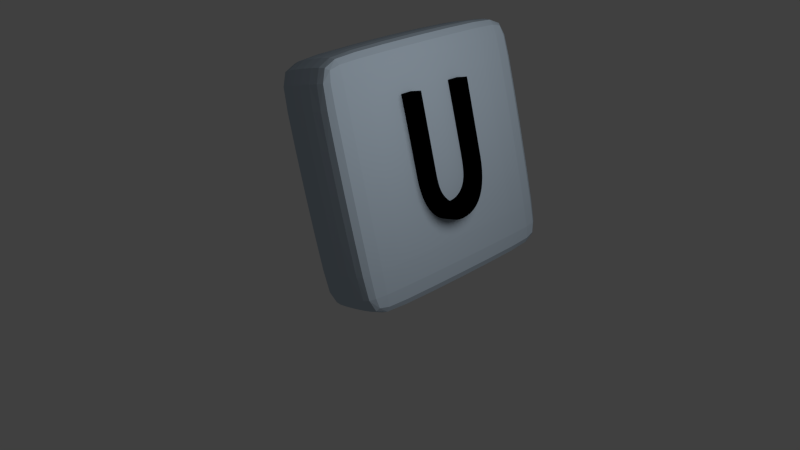 # Source: U.blend  (saved by Blender 2.61.0; exported with 4.5.12 LTS)
import bpy
from mathutils import Matrix  # noqa: F401  (used for matrix-valued properties, if any)

bpy.ops.wm.read_factory_settings(use_empty=True)
scene = bpy.context.scene
scene.name = 'Scene'

# ---- collections
col_collection_1 = bpy.data.collections.new('Collection 1'); scene.collection.children.link(col_collection_1)

# ---- materials (node trees are filled in below, after node groups)
mat_material_001 = bpy.data.materials.new('Material.001')
mat_material_001.alpha_threshold = 0.0
mat_material_001.use_transparent_shadow = False
mat_material_001.diffuse_color = (0.0, 0.0, 0.0, 1.0)
mat_material_001.roughness = 0.5
mat_material_001.line_color = (0.0, 0.0, 0.0, 1.0)
mat_material = bpy.data.materials.new('Material')
mat_material.alpha_threshold = 0.0
mat_material.use_transparent_shadow = False
mat_material.diffuse_color = (0.5, 0.6, 0.7, 1.0)
mat_material.roughness = 0.5
mat_material.line_color = (0.0, 0.0, 0.0, 1.0)

# ---- material node trees

# ---- world
world_world = bpy.data.worlds.new('World'); scene.world = world_world
world_world.color = (0.05088, 0.05088, 0.05088)
world_world.use_sun_shadow = False
world_world.sun_shadow_jitter_overblur = 0.0
world_world.cycles.sampling_method = 'MANUAL'
world_world.cycles.sample_map_resolution = 256

# ---- cameras
cam_camera = bpy.data.cameras.new('Camera')
cam_camera.clip_end = 100.0
cam_camera.lens = 35.0
cam_camera.sensor_width = 32.0
cam_camera.sensor_height = 18.0
cam_camera.ortho_scale = 7.314
cam_camera.dof.focus_distance = 0.0
cam_camera.dof.aperture_fstop = 128.0

# ---- lights
light_lamp = bpy.data.lights.new('Lamp', 'POINT')
light_lamp.transmission_factor = 0.0
light_lamp.cutoff_distance = 30.0
light_lamp.energy = 100.0
light_lamp.shadow_buffer_clip_start = 1.001
light_lamp.shadow_soft_size = 1.0
light_lamp.shadow_maximum_resolution = 0.006
light_lamp.use_absolute_resolution = True
light_lamp.cycles.use_multiple_importance_sampling = False

# ---- meshes
me_cube = bpy.data.meshes.new('Cube')
me_cube.from_pydata([(0.906, 0.906, -1.0), (0.906, -0.906, -1.0), (-0.906, -0.906, -1.0), (-0.906, 0.906, -1.0), (0.906, 0.906, 1.0), (-0.906, 0.906, 1.0), (-0.906, -0.906, 1.0), (0.906, -0.906, 1.0), (1.0, 0.906, -0.906), (1.0, 0.906, 0.906), (1.0, -0.906, 0.906), (1.0, -0.906, -0.906), (0.906, -1.0, -0.906), (0.906, -1.0, 0.906), (-0.906, -1.0, 0.906), (-0.906, -1.0, -0.906), (-1.0, -0.906, -0.906), (-1.0, -0.906, 0.906), (-1.0, 0.906, 0.906), (-1.0, 0.906, -0.906), (0.906, 1.0, 0.906), (0.906, 1.0, -0.906), (-0.906, 1.0, -0.906), (-0.906, 1.0, 0.906)], [], [(0, 1, 2, 3), (6, 7, 4, 5), (10, 11, 8, 9), (14, 15, 12, 13), (18, 19, 16, 17), (22, 23, 20, 21), (0, 8, 11, 1), (15, 2, 1, 12), (21, 0, 3, 22), (19, 3, 2, 16), (23, 5, 4, 20), (5, 18, 17, 6), (7, 10, 9, 4), (6, 14, 13, 7), (20, 9, 8, 21), (10, 13, 12, 11), (14, 17, 16, 15), (18, 23, 22, 19), (0, 21, 8), (1, 11, 12), (2, 15, 16), (3, 19, 22), (4, 9, 20), (7, 13, 10), (6, 17, 14), (5, 23, 18)])
me_cube.materials.append(mat_material)
me_cube.use_remesh_preserve_volume = False
me_cube.use_remesh_preserve_attributes = False
me_cube.use_mirror_vertex_groups = False
me_cube.update()

# ---- curves / text
txt_w_001 = bpy.data.curves.new('W.001', 'FONT')
txt_w_001.dimensions = '2D'
txt_w_001.body = 'U'
txt_w_001.materials.append(mat_material_001)
txt_w_001.use_path_clamp = True
txt_w_001.bevel_resolution = 0
txt_w_001.extrude = 0.06

# ---- objects
ob_w = bpy.data.objects.new('W', txt_w_001)
ob_cube = bpy.data.objects.new('Cube', me_cube)
ob_lamp = bpy.data.objects.new('Lamp', light_lamp)
ob_camera = bpy.data.objects.new('Camera', cam_camera)

# ---- transforms, parenting, visibility, modifiers, constraints
ob_w.location = (5.389, -2.376, 2.654)
ob_w.rotation_euler = (1.309, 3.892e-09, 1.571)
ob_w.scale = (1.0, 1.5, 2.0)
ob_w.color = (0.0, 1.0, 0.01031, 1.0)
ob_w.lineart.crease_threshold = 0.0
ob_cube.location = (5.0, -2.0, 3.0)
ob_cube.rotation_euler = (3.892e-09, -0.2618, 0.0)
ob_cube.scale = (0.3, 1.0, 1.0)
ob_cube.lock_rotations_4d = False
ob_cube.empty_display_type = 'ARROWS'
ob_cube.lineart.crease_threshold = 0.0
_m = ob_cube.modifiers.new('Subsurf', 'SUBSURF')
_m.uv_smooth = 'PRESERVE_CORNERS'
_m.quality = 2
_m.levels = 5
_m.show_only_control_edges = False
ob_lamp.location = (7.413, -2.303, 4.797)
ob_lamp.rotation_euler = (0.6503, 0.05522, 1.866)
ob_lamp.lock_rotations_4d = False
ob_lamp.empty_display_type = 'ARROWS'
ob_lamp.color = (0.0, 0.0, 0.0, 0.0)
ob_lamp.lineart.crease_threshold = 0.0
ob_camera.location = (9.6, -6.508, 5.629)
ob_camera.rotation_euler = (1.109, 0.01082, 0.8149)
ob_camera.lock_rotations_4d = False
ob_camera.empty_display_type = 'ARROWS'
ob_camera.color = (0.0, 0.0, 0.0, 0.0)
ob_camera.display_type = 'WIRE'
ob_camera.lineart.crease_threshold = 0.0

# ---- collection membership
col_collection_1.objects.link(ob_w)
col_collection_1.objects.link(ob_cube)
col_collection_1.objects.link(ob_lamp)
col_collection_1.objects.link(ob_camera)

# ---- scene / render settings (as saved in the file)
scene.camera = ob_camera
scene.frame_start = 1; scene.frame_end = 250; scene.frame_set(-38)
scene.render.engine = 'BLENDER_EEVEE_NEXT'
scene.render.image_settings.color_mode = 'RGB'
scene.render.image_settings.compression = 90
scene.render.resolution_percentage = 50
scene.render.dither_intensity = 0.0
scene.render.bake_margin = 2
scene.render.bake_bias = 0.0
scene.cycles.use_denoising = False
scene.cycles.samples = 10
scene.cycles.sampling_pattern = 'TABULATED_SOBOL'
scene.cycles.light_sampling_threshold = 0.0
scene.cycles.use_adaptive_sampling = False
scene.cycles.use_light_tree = False
scene.cycles.blur_glossy = 0.0
scene.cycles.volume_bounces = 1
scene.cycles.pixel_filter_type = 'GAUSSIAN'
scene.cycles.sample_clamp_indirect = 0.0
scene.view_settings.view_transform = 'Standard'
bpy.context.view_layer.update()
